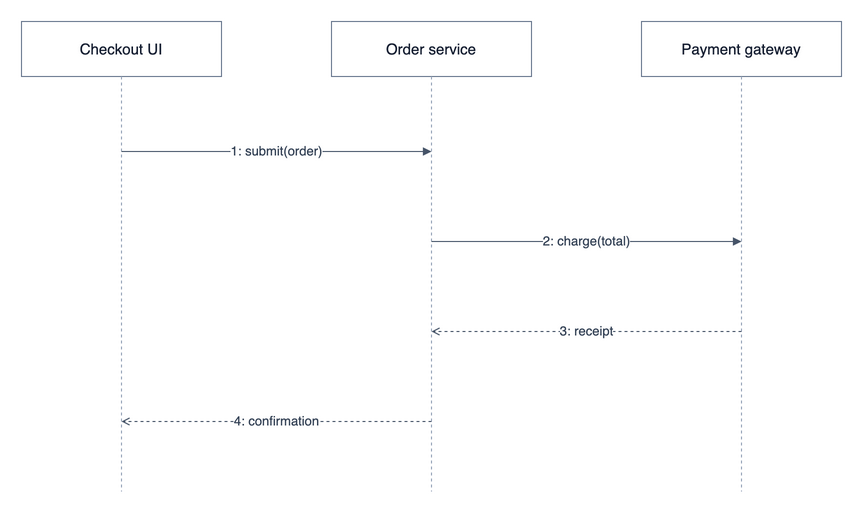

The diagram above was exported from draw.io. Its source (the exported page's mxGraphModel, read from the mxfile embedded in the PNG):
<mxGraphModel grid="1" gridSize="10" page="1" pageWidth="1000" pageHeight="650">
  <root>
    <mxCell id="0" />
    <mxCell id="1" parent="0" />
    <mxCell id="ui" value="Checkout UI" style="whiteSpace=wrap;html=1;rounded=0;fillColor=#FFFFFF;strokeColor=#64748B;fontColor=#172033;fontSize=15;fontFamily=Helvetica;spacing=10;" vertex="1" parent="1">
      <mxGeometry x="80" y="60" width="200" height="55" as="geometry" />
    </mxCell>
    <mxCell id="ui-life" value="" style="edgeStyle=orthogonalEdgeStyle;rounded=0;html=1;strokeColor=#475569;fontColor=#334155;fontSize=13;labelBackgroundColor=#FFFFFF;startArrow=none;endArrow=none;edgeStyle=none;dashed=1;strokeColor=#94A3B8;" edge="1" parent="1">
      <mxGeometry relative="1" as="geometry">
        <mxPoint x="180" y="115" as="sourcePoint" />
        <mxPoint x="180" y="530" as="targetPoint" />
      </mxGeometry>
    </mxCell>
    <mxCell id="service" value="Order service" style="whiteSpace=wrap;html=1;rounded=0;fillColor=#FFFFFF;strokeColor=#64748B;fontColor=#172033;fontSize=15;fontFamily=Helvetica;spacing=10;" vertex="1" parent="1">
      <mxGeometry x="390" y="60" width="200" height="55" as="geometry" />
    </mxCell>
    <mxCell id="service-life" value="" style="edgeStyle=orthogonalEdgeStyle;rounded=0;html=1;strokeColor=#475569;fontColor=#334155;fontSize=13;labelBackgroundColor=#FFFFFF;startArrow=none;endArrow=none;edgeStyle=none;dashed=1;strokeColor=#94A3B8;" edge="1" parent="1">
      <mxGeometry relative="1" as="geometry">
        <mxPoint x="490" y="115" as="sourcePoint" />
        <mxPoint x="490" y="530" as="targetPoint" />
      </mxGeometry>
    </mxCell>
    <mxCell id="gateway" value="Payment gateway" style="whiteSpace=wrap;html=1;rounded=0;fillColor=#FFFFFF;strokeColor=#64748B;fontColor=#172033;fontSize=15;fontFamily=Helvetica;spacing=10;" vertex="1" parent="1">
      <mxGeometry x="700" y="60" width="200" height="55" as="geometry" />
    </mxCell>
    <mxCell id="gateway-life" value="" style="edgeStyle=orthogonalEdgeStyle;rounded=0;html=1;strokeColor=#475569;fontColor=#334155;fontSize=13;labelBackgroundColor=#FFFFFF;startArrow=none;endArrow=none;edgeStyle=none;dashed=1;strokeColor=#94A3B8;" edge="1" parent="1">
      <mxGeometry relative="1" as="geometry">
        <mxPoint x="800" y="115" as="sourcePoint" />
        <mxPoint x="800" y="530" as="targetPoint" />
      </mxGeometry>
    </mxCell>
    <mxCell id="submit" value="1: submit(order)" style="edgeStyle=orthogonalEdgeStyle;rounded=0;html=1;strokeColor=#475569;fontColor=#334155;fontSize=13;labelBackgroundColor=#FFFFFF;startArrow=none;endArrow=block;endFill=1;edgeStyle=none;" edge="1" parent="1">
      <mxGeometry relative="1" as="geometry">
        <mxPoint x="180" y="190" as="sourcePoint" />
        <mxPoint x="490" y="190" as="targetPoint" />
      </mxGeometry>
    </mxCell>
    <mxCell id="charge" value="2: charge(total)" style="edgeStyle=orthogonalEdgeStyle;rounded=0;html=1;strokeColor=#475569;fontColor=#334155;fontSize=13;labelBackgroundColor=#FFFFFF;startArrow=none;endArrow=block;endFill=1;edgeStyle=none;" edge="1" parent="1">
      <mxGeometry relative="1" as="geometry">
        <mxPoint x="490" y="280" as="sourcePoint" />
        <mxPoint x="800" y="280" as="targetPoint" />
      </mxGeometry>
    </mxCell>
    <mxCell id="receipt" value="3: receipt" style="edgeStyle=orthogonalEdgeStyle;rounded=0;html=1;strokeColor=#475569;fontColor=#334155;fontSize=13;labelBackgroundColor=#FFFFFF;startArrow=none;endArrow=open;endFill=0;dashed=1;edgeStyle=none;" edge="1" parent="1">
      <mxGeometry relative="1" as="geometry">
        <mxPoint x="800" y="370" as="sourcePoint" />
        <mxPoint x="490" y="370" as="targetPoint" />
      </mxGeometry>
    </mxCell>
    <mxCell id="confirm" value="4: confirmation" style="edgeStyle=orthogonalEdgeStyle;rounded=0;html=1;strokeColor=#475569;fontColor=#334155;fontSize=13;labelBackgroundColor=#FFFFFF;startArrow=none;endArrow=open;endFill=0;dashed=1;edgeStyle=none;" edge="1" parent="1">
      <mxGeometry relative="1" as="geometry">
        <mxPoint x="490" y="460" as="sourcePoint" />
        <mxPoint x="180" y="460" as="targetPoint" />
      </mxGeometry>
    </mxCell>
  </root>
</mxGraphModel>